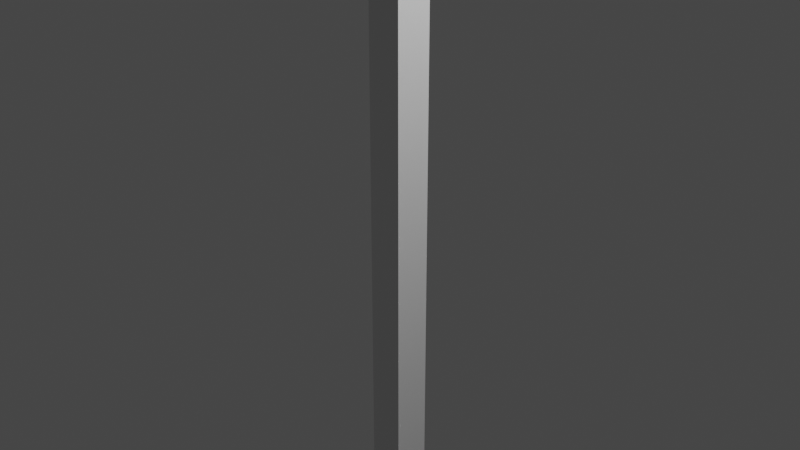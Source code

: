 # Source: coat_hanger.blend  (saved by Blender 2.82.7; exported with 4.5.12 LTS)
import bpy
from mathutils import Matrix  # noqa: F401  (used for matrix-valued properties, if any)

bpy.ops.wm.read_factory_settings(use_empty=True)
scene = bpy.context.scene
scene.name = 'Scene'

# ---- collections
col_collection = bpy.data.collections.new('Collection'); scene.collection.children.link(col_collection)

# ---- world
world_world = bpy.data.worlds.new('World'); scene.world = world_world
world_world.use_nodes = True; world_world.node_tree.nodes.clear()
_N = world_world.node_tree.nodes; _L = world_world.node_tree.links
n0 = _N.new('ShaderNodeOutputWorld'); n0.name = 'World Output'; n0.location = (300, 300)
n1 = _N.new('ShaderNodeBackground'); n1.name = 'Background'; n1.location = (10, 300)
n1.inputs[0].default_value = (0.05088, 0.05088, 0.05088, 1.0)
_L.new(n1.outputs[0], n0.inputs[0])
n0.is_active_output = True
world_world.color = (0.05088, 0.05088, 0.05088)
world_world.use_sun_shadow = False
world_world.sun_shadow_jitter_overblur = 0.0

# ---- cameras
cam_camera = bpy.data.cameras.new('Camera')
cam_camera.clip_end = 100.0
cam_camera.ortho_scale = 7.314

# ---- lights
light_light = bpy.data.lights.new('Light', 'POINT')
light_light.transmission_factor = 0.0
light_light.energy = 1000.0
light_light.shadow_soft_size = 0.1
light_light.shadow_maximum_resolution = 0.006
light_light.use_absolute_resolution = True

# ---- meshes
me_cube_001 = bpy.data.meshes.new('Cube.001')
me_cube_001.from_pydata([(-1.0, -1.0, -1.0), (-1.0, -1.0, 1.0), (-1.0, 1.0, -1.0), (-1.0, 1.0, 1.0), (1.0, -1.0, -1.0), (1.0, -1.0, 1.0), (1.0, 1.0, -1.0), (1.0, 1.0, 1.0)], [], [(0, 1, 3, 2), (2, 3, 7, 6), (6, 7, 5, 4), (4, 5, 1, 0), (2, 6, 4, 0), (7, 3, 1, 5)])
_uv = me_cube_001.uv_layers.new(name='UVMap')
_uv.uv.foreach_set('vector', [0.375, 0.0, 0.625, 0.0, 0.625, 0.25, 0.375, 0.25, 0.375, 0.25, 0.625, 0.25, 0.625, 0.5, 0.375, 0.5, 0.375, 0.5, 0.625, 0.5, 0.625, 0.75, 0.375, 0.75, 0.375, 0.75, 0.625, 0.75, 0.625, 1.0, 0.375, 1.0, 0.125, 0.5, 0.375, 0.5, 0.375, 0.75, 0.125, 0.75, 0.625, 0.5, 0.875, 0.5, 0.875, 0.75, 0.625, 0.75])
me_cube_001.use_remesh_fix_poles = True
me_cube_001.use_remesh_preserve_attributes = False
me_cube_001.use_mirror_vertex_groups = False
me_cube_001.update()
me_cube_002 = bpy.data.meshes.new('Cube.002')
me_cube_002.from_pydata([(-1.0, -1.0, -1.0), (-1.0, -1.0, 1.0), (-1.0, 1.0, -1.0), (-1.0, 1.0, 1.0), (1.0, -1.0, -1.0), (1.0, -1.0, 1.0), (1.0, 1.0, -1.0), (1.0, 1.0, 1.0)], [], [(0, 1, 3, 2), (2, 3, 7, 6), (6, 7, 5, 4), (4, 5, 1, 0), (2, 6, 4, 0), (7, 3, 1, 5)])
_uv = me_cube_002.uv_layers.new(name='UVMap')
_uv.uv.foreach_set('vector', [0.375, 0.0, 0.625, 0.0, 0.625, 0.25, 0.375, 0.25, 0.375, 0.25, 0.625, 0.25, 0.625, 0.5, 0.375, 0.5, 0.375, 0.5, 0.625, 0.5, 0.625, 0.75, 0.375, 0.75, 0.375, 0.75, 0.625, 0.75, 0.625, 1.0, 0.375, 1.0, 0.125, 0.5, 0.375, 0.5, 0.375, 0.75, 0.125, 0.75, 0.625, 0.5, 0.875, 0.5, 0.875, 0.75, 0.625, 0.75])
me_cube_002.use_remesh_fix_poles = True
me_cube_002.use_remesh_preserve_attributes = False
me_cube_002.use_mirror_vertex_groups = False
me_cube_002.update()
me_cube_003 = bpy.data.meshes.new('Cube.003')
me_cube_003.from_pydata([(-1.0, -1.0, -1.0), (-1.0, -1.0, 1.0), (-1.0, 1.0, -1.0), (-1.0, 1.0, 1.0), (1.0, -1.0, -1.0), (1.0, -1.0, 1.0), (1.0, 1.0, -1.0), (1.0, 1.0, 1.0)], [], [(0, 1, 3, 2), (2, 3, 7, 6), (6, 7, 5, 4), (4, 5, 1, 0), (2, 6, 4, 0), (7, 3, 1, 5)])
_uv = me_cube_003.uv_layers.new(name='UVMap')
_uv.uv.foreach_set('vector', [0.375, 0.0, 0.625, 0.0, 0.625, 0.25, 0.375, 0.25, 0.375, 0.25, 0.625, 0.25, 0.625, 0.5, 0.375, 0.5, 0.375, 0.5, 0.625, 0.5, 0.625, 0.75, 0.375, 0.75, 0.375, 0.75, 0.625, 0.75, 0.625, 1.0, 0.375, 1.0, 0.125, 0.5, 0.375, 0.5, 0.375, 0.75, 0.125, 0.75, 0.625, 0.5, 0.875, 0.5, 0.875, 0.75, 0.625, 0.75])
me_cube_003.use_remesh_fix_poles = True
me_cube_003.use_remesh_preserve_attributes = False
me_cube_003.use_mirror_vertex_groups = False
me_cube_003.update()
me_cube_004 = bpy.data.meshes.new('Cube.004')
me_cube_004.from_pydata([(-1.0, -1.0, -1.0), (-1.0, -1.0, 1.0), (-1.0, 1.0, -1.0), (-1.0, 1.0, 1.0), (1.0, -1.0, -1.0), (1.0, -1.0, 1.0), (1.0, 1.0, -1.0), (1.0, 1.0, 1.0)], [], [(0, 1, 3, 2), (2, 3, 7, 6), (6, 7, 5, 4), (4, 5, 1, 0), (2, 6, 4, 0), (7, 3, 1, 5)])
_uv = me_cube_004.uv_layers.new(name='UVMap')
_uv.uv.foreach_set('vector', [0.375, 0.0, 0.625, 0.0, 0.625, 0.25, 0.375, 0.25, 0.375, 0.25, 0.625, 0.25, 0.625, 0.5, 0.375, 0.5, 0.375, 0.5, 0.625, 0.5, 0.625, 0.75, 0.375, 0.75, 0.375, 0.75, 0.625, 0.75, 0.625, 1.0, 0.375, 1.0, 0.125, 0.5, 0.375, 0.5, 0.375, 0.75, 0.125, 0.75, 0.625, 0.5, 0.875, 0.5, 0.875, 0.75, 0.625, 0.75])
me_cube_004.use_remesh_fix_poles = True
me_cube_004.use_remesh_preserve_attributes = False
me_cube_004.use_mirror_vertex_groups = False
me_cube_004.update()
me_cube_005 = bpy.data.meshes.new('Cube.005')
me_cube_005.from_pydata([(-1.0, -1.0, -1.0), (-1.0, -1.0, 1.0), (-1.0, 1.0, -1.0), (-1.0, 1.0, 1.0), (1.0, -1.0, -1.0), (1.0, -1.0, 1.0), (1.0, 1.0, -1.0), (1.0, 1.0, 1.0)], [], [(0, 1, 3, 2), (2, 3, 7, 6), (6, 7, 5, 4), (4, 5, 1, 0), (2, 6, 4, 0), (7, 3, 1, 5)])
_uv = me_cube_005.uv_layers.new(name='UVMap')
_uv.uv.foreach_set('vector', [0.375, 0.0, 0.625, 0.0, 0.625, 0.25, 0.375, 0.25, 0.375, 0.25, 0.625, 0.25, 0.625, 0.5, 0.375, 0.5, 0.375, 0.5, 0.625, 0.5, 0.625, 0.75, 0.375, 0.75, 0.375, 0.75, 0.625, 0.75, 0.625, 1.0, 0.375, 1.0, 0.125, 0.5, 0.375, 0.5, 0.375, 0.75, 0.125, 0.75, 0.625, 0.5, 0.875, 0.5, 0.875, 0.75, 0.625, 0.75])
me_cube_005.use_remesh_fix_poles = True
me_cube_005.use_remesh_preserve_attributes = False
me_cube_005.use_mirror_vertex_groups = False
me_cube_005.update()
me_cube_006 = bpy.data.meshes.new('Cube.006')
me_cube_006.from_pydata([(-0.753, -0.5525, -0.917), (-0.5525, -0.5525, -1.0), (-0.5525, -0.753, -0.917), (-0.7658, -0.7658, -0.8082), (-0.5525, -0.917, -0.753), (-0.5525, -1.0, -0.5525), (-0.753, -0.917, -0.5525), (-0.7658, -0.8082, -0.7658), (-0.917, -0.5525, -0.753), (-0.8082, -0.7658, -0.7658), (-0.917, -0.753, -0.5525), (-1.0, -0.5525, -0.5525), (-0.753, -0.917, 0.5525), (-0.5525, -1.0, 0.5525), (-0.5525, -0.917, 0.753), (-0.7658, -0.8082, 0.7658), (-0.5525, -0.753, 0.917), (-0.5525, -0.5525, 1.0), (-0.753, -0.5525, 0.917), (-0.7658, -0.7658, 0.8082), (-0.917, -0.753, 0.5525), (-0.8082, -0.7658, 0.7658), (-0.917, -0.5525, 0.753), (-1.0, -0.5525, 0.5525), (-0.5525, 0.753, -0.917), (-0.5525, 0.5525, -1.0), (-0.753, 0.5525, -0.917), (-0.7658, 0.7658, -0.8082), (-0.917, 0.5525, -0.753), (-1.0, 0.5525, -0.5525), (-0.917, 0.753, -0.5525), (-0.8082, 0.7658, -0.7658), (-0.5525, 0.917, -0.753), (-0.7658, 0.8082, -0.7658), (-0.753, 0.917, -0.5525), (-0.5525, 1.0, -0.5525), (-0.753, 0.5525, 0.917), (-0.5525, 0.5525, 1.0), (-0.5525, 0.753, 0.917), (-0.7658, 0.7658, 0.8082), (-0.5525, 0.917, 0.753), (-0.5525, 1.0, 0.5525), (-0.753, 0.917, 0.5525), (-0.7658, 0.8082, 0.7658), (-0.917, 0.5525, 0.753), (-0.8082, 0.7658, 0.7658), (-0.917, 0.753, 0.5525), (-1.0, 0.5525, 0.5525), (0.5525, -0.753, -0.917), (0.5525, -0.5525, -1.0), (0.753, -0.5525, -0.917), (0.7658, -0.7658, -0.8082), (0.917, -0.5525, -0.753), (1.0, -0.5525, -0.5525), (0.917, -0.753, -0.5525), (0.8082, -0.7658, -0.7658), (0.5525, -0.917, -0.753), (0.7658, -0.8082, -0.7658), (0.753, -0.917, -0.5525), (0.5525, -1.0, -0.5525), (0.753, -0.5525, 0.917), (0.5525, -0.5525, 1.0), (0.5525, -0.753, 0.917), (0.7658, -0.7658, 0.8082), (0.5525, -0.917, 0.753), (0.5525, -1.0, 0.5525), (0.753, -0.917, 0.5525), (0.7658, -0.8082, 0.7658), (0.917, -0.5525, 0.753), (0.8082, -0.7658, 0.7658), (0.917, -0.753, 0.5525), (1.0, -0.5525, 0.5525), (0.753, 0.5525, -0.917), (0.5525, 0.5525, -1.0), (0.5525, 0.753, -0.917), (0.7658, 0.7658, -0.8082), (0.5525, 0.917, -0.753), (0.5525, 1.0, -0.5525), (0.753, 0.917, -0.5525), (0.7658, 0.8082, -0.7658), (0.917, 0.5525, -0.753), (0.8082, 0.7658, -0.7658), (0.917, 0.753, -0.5525), (1.0, 0.5525, -0.5525), (0.5525, 0.753, 0.917), (0.5525, 0.5525, 1.0), (0.753, 0.5525, 0.917), (0.7658, 0.7658, 0.8082), (0.917, 0.5525, 0.753), (1.0, 0.5525, 0.5525), (0.917, 0.753, 0.5525), (0.8082, 0.7658, 0.7658), (0.5525, 0.917, 0.753), (0.7658, 0.8082, 0.7658), (0.753, 0.917, 0.5525), (0.5525, 1.0, 0.5525)], [], [(11, 23, 47, 29), (86, 60, 68, 88), (74, 24, 32, 76), (15, 19, 21), (39, 43, 45), (25, 73, 49, 1), (62, 16, 14, 64), (42, 34, 30, 46), (38, 84, 92, 40), (50, 72, 80, 52), (75, 79, 81), (90, 82, 78, 94), (3, 7, 9), (59, 65, 13, 5), (85, 37, 17, 61), (35, 41, 95, 77), (27, 31, 33), (51, 55, 57), (87, 91, 93), (66, 58, 54, 70), (63, 67, 69), (83, 89, 71, 53), (6, 12, 20, 10), (18, 36, 44, 22), (2, 48, 56, 4), (0, 1, 2, 3), (4, 5, 6, 7), (8, 9, 10, 11), (12, 13, 14, 15), (16, 17, 18, 19), (20, 21, 22, 23), (24, 25, 26, 27), (28, 29, 30, 31), (32, 33, 34, 35), (36, 37, 38, 39), (40, 41, 42, 43), (44, 45, 46, 47), (48, 49, 50, 51), (52, 53, 54, 55), (56, 57, 58, 59), (60, 61, 62, 63), (64, 65, 66, 67), (68, 69, 70, 71), (72, 73, 74, 75), (76, 77, 78, 79), (80, 81, 82, 83), (84, 85, 86, 87), (88, 89, 90, 91), (92, 93, 94, 95), (8, 0, 3, 9), (2, 4, 7, 3), (6, 10, 9, 7), (20, 12, 15, 21), (14, 16, 19, 15), (18, 22, 21, 19), (32, 24, 27, 33), (26, 28, 31, 27), (30, 34, 33, 31), (44, 36, 39, 45), (38, 40, 43, 39), (42, 46, 45, 43), (56, 48, 51, 57), (50, 52, 55, 51), (54, 58, 57, 55), (68, 60, 63, 69), (62, 64, 67, 63), (66, 70, 69, 67), (80, 72, 75, 81), (74, 76, 79, 75), (78, 82, 81, 79), (92, 84, 87, 93), (86, 88, 91, 87), (90, 94, 93, 91), (25, 1, 0, 26), (11, 29, 28, 8), (5, 13, 12, 6), (23, 11, 10, 20), (17, 37, 36, 18), (47, 23, 22, 44), (41, 35, 34, 42), (29, 47, 46, 30), (73, 25, 24, 74), (35, 77, 76, 32), (37, 85, 84, 38), (95, 41, 40, 92), (89, 83, 82, 90), (77, 95, 94, 78), (49, 73, 72, 50), (83, 53, 52, 80), (85, 61, 60, 86), (71, 89, 88, 68), (65, 59, 58, 66), (53, 71, 70, 54), (1, 49, 48, 2), (59, 5, 4, 56), (61, 17, 16, 62), (13, 65, 64, 14), (26, 0, 8, 28)])
_uv = me_cube_006.uv_layers.new(name='UVMap')
_uv.uv.foreach_set('vector', [0.4309, 0.05593, 0.5691, 0.05593, 0.5691, 0.1941, 0.4309, 0.1941, 0.6455, 0.5559, 0.6455, 0.6941, 0.6045, 0.6941, 0.6045, 0.5559, 0.3191, 0.5309, 0.1809, 0.5309, 0.1809, 0.5104, 0.3191, 0.5104, 0.5957, 0.9707, 0.601, 0.9707, 0.5957, 0.976, 0.8457, 0.5293, 0.8457, 0.524, 0.851, 0.5293, 0.1809, 0.5559, 0.3191, 0.5559, 0.3191, 0.6941, 0.1809, 0.6941, 0.6809, 0.7191, 0.8191, 0.7191, 0.8191, 0.7396, 0.6809, 0.7396, 0.5691, 0.2705, 0.4309, 0.2705, 0.4309, 0.2295, 0.5691, 0.2295, 0.8191, 0.5309, 0.6809, 0.5309, 0.6809, 0.5104, 0.8191, 0.5104, 0.3545, 0.6941, 0.3545, 0.5559, 0.3955, 0.5559, 0.3955, 0.6941, 0.3457, 0.5293, 0.3457, 0.524, 0.351, 0.5293, 0.5691, 0.5205, 0.4309, 0.5205, 0.4309, 0.4795, 0.5691, 0.4795, 0.1543, 0.7207, 0.1543, 0.726, 0.149, 0.7207, 0.4309, 0.8059, 0.5691, 0.8059, 0.5691, 0.9441, 0.4309, 0.9441, 0.6809, 0.5559, 0.8191, 0.5559, 0.8191, 0.6941, 0.6809, 0.6941, 0.4309, 0.3059, 0.5691, 0.3059, 0.5691, 0.4441, 0.4309, 0.4441, 0.1543, 0.5293, 0.149, 0.5293, 0.1543, 0.524, 0.3457, 0.7207, 0.351, 0.7207, 0.3457, 0.726, 0.6543, 0.5293, 0.649, 0.5293, 0.6543, 0.524, 0.5691, 0.7705, 0.4309, 0.7705, 0.4309, 0.7295, 0.5691, 0.7295, 0.6543, 0.7207, 0.6543, 0.726, 0.649, 0.7207, 0.4309, 0.5559, 0.5691, 0.5559, 0.5691, 0.6941, 0.4309, 0.6941, 0.4309, 0.9691, 0.5691, 0.9691, 0.5691, 0.9896, 0.4309, 0.9896, 0.8441, 0.6941, 0.8441, 0.5559, 0.8646, 0.5559, 0.8646, 0.6941, 0.1809, 0.7191, 0.3191, 0.7191, 0.3191, 0.7396, 0.1809, 0.7396, 0.1559, 0.6941, 0.1809, 0.6941, 0.1809, 0.7191, 0.1543, 0.7207, 0.1809, 0.7396, 0.1809, 0.75, 0.1663, 0.75, 0.1663, 0.732, 0.1354, 0.6941, 0.143, 0.7087, 0.125, 0.7087, 0.125, 0.6941, 0.5691, 0.9691, 0.5691, 0.9587, 0.5837, 0.9587, 0.5837, 0.9767, 0.8191, 0.7191, 0.8191, 0.7087, 0.8337, 0.7087, 0.8337, 0.7267, 0.5691, 0.9896, 0.5837, 0.982, 0.5837, 1.0, 0.5691, 1.0, 0.1809, 0.5309, 0.1809, 0.5559, 0.1559, 0.5559, 0.1543, 0.5293, 0.1354, 0.5559, 0.125, 0.5559, 0.125, 0.5413, 0.143, 0.5413, 0.1809, 0.5104, 0.1663, 0.518, 0.1663, 0.5, 0.1809, 0.5, 0.8441, 0.5559, 0.8191, 0.5559, 0.8191, 0.5309, 0.8457, 0.5293, 0.8191, 0.5104, 0.8191, 0.5, 0.8337, 0.5, 0.8337, 0.518, 0.8646, 0.5559, 0.857, 0.5413, 0.875, 0.5413, 0.875, 0.5559, 0.3191, 0.7191, 0.3191, 0.7087, 0.3337, 0.7087, 0.3337, 0.7267, 0.3955, 0.6941, 0.4163, 0.6941, 0.4163, 0.7087, 0.3803, 0.7087, 0.3191, 0.7396, 0.3337, 0.732, 0.3337, 0.75, 0.3191, 0.75, 0.6455, 0.6941, 0.6663, 0.6941, 0.6663, 0.7087, 0.6303, 0.7087, 0.6809, 0.7396, 0.6809, 0.75, 0.6663, 0.75, 0.6663, 0.732, 0.6045, 0.6941, 0.6197, 0.7087, 0.5837, 0.7087, 0.5837, 0.6941, 0.3545, 0.5559, 0.3337, 0.5559, 0.3337, 0.5413, 0.3697, 0.5413, 0.3191, 0.5104, 0.3191, 0.5, 0.3337, 0.5, 0.3337, 0.518, 0.3955, 0.5559, 0.3803, 0.5413, 0.4163, 0.5413, 0.4163, 0.5559, 0.6809, 0.5309, 0.6809, 0.5413, 0.6663, 0.5413, 0.6663, 0.5233, 0.6045, 0.5559, 0.5837, 0.5559, 0.5837, 0.5413, 0.6197, 0.5413, 0.6809, 0.5104, 0.6663, 0.518, 0.6663, 0.5, 0.6809, 0.5, 0.1354, 0.6941, 0.1559, 0.6941, 0.1543, 0.7207, 0.149, 0.7207, 0.1809, 0.7191, 0.1809, 0.7396, 0.1543, 0.726, 0.1543, 0.7207, 0.4309, 0.9691, 0.4309, 0.9896, 0.4163, 0.982, 0.4163, 0.9767, 0.5691, 0.9896, 0.5691, 0.9691, 0.5957, 0.9707, 0.5957, 0.976, 0.8191, 0.7396, 0.8191, 0.7191, 0.8337, 0.7267, 0.8337, 0.732, 0.8441, 0.6941, 0.8646, 0.6941, 0.857, 0.7087, 0.8517, 0.7087, 0.1809, 0.5104, 0.1809, 0.5309, 0.1543, 0.5293, 0.1543, 0.524, 0.1559, 0.5559, 0.1354, 0.5559, 0.149, 0.5293, 0.1543, 0.5293, 0.4309, 0.2295, 0.4309, 0.2705, 0.4163, 0.2553, 0.4163, 0.2447, 0.8646, 0.5559, 0.8441, 0.5559, 0.8457, 0.5293, 0.851, 0.5293, 0.8191, 0.5309, 0.8191, 0.5104, 0.8457, 0.524, 0.8457, 0.5293, 0.5691, 0.2705, 0.5691, 0.2295, 0.5837, 0.2447, 0.5837, 0.2553, 0.3191, 0.7396, 0.3191, 0.7191, 0.3457, 0.7207, 0.3457, 0.726, 0.3545, 0.6941, 0.3955, 0.6941, 0.3803, 0.7087, 0.3697, 0.7087, 0.4309, 0.7295, 0.4309, 0.7705, 0.4163, 0.7553, 0.4163, 0.7447, 0.6045, 0.6941, 0.6455, 0.6941, 0.6303, 0.7087, 0.6197, 0.7087, 0.6809, 0.7191, 0.6809, 0.7396, 0.6543, 0.726, 0.6543, 0.7207, 0.5691, 0.7705, 0.5691, 0.7295, 0.5837, 0.7447, 0.5837, 0.7553, 0.3955, 0.5559, 0.3545, 0.5559, 0.3697, 0.5413, 0.3803, 0.5413, 0.3191, 0.5309, 0.3191, 0.5104, 0.3457, 0.524, 0.3457, 0.5293, 0.4309, 0.4795, 0.4309, 0.5205, 0.4163, 0.5053, 0.4163, 0.4947, 0.6809, 0.5104, 0.6809, 0.5309, 0.6543, 0.5293, 0.6543, 0.524, 0.6455, 0.5559, 0.6045, 0.5559, 0.6197, 0.5413, 0.6303, 0.5413, 0.5691, 0.5205, 0.5691, 0.4795, 0.5837, 0.4947, 0.5837, 0.5053, 0.1809, 0.5559, 0.1809, 0.6941, 0.1559, 0.6941, 0.1559, 0.5559, 0.4309, 0.05593, 0.4309, 0.1941, 0.4163, 0.1941, 0.4163, 0.05593, 0.4309, 0.9441, 0.5691, 0.9441, 0.5691, 0.9691, 0.4309, 0.9691, 0.5691, 0.05593, 0.4309, 0.05593, 0.4309, 0.04125, 0.5691, 0.04125, 0.8191, 0.6941, 0.8191, 0.5559, 0.8441, 0.5559, 0.8441, 0.6941, 0.5691, 0.1941, 0.5691, 0.05593, 0.5837, 0.05593, 0.5837, 0.1941, 0.5691, 0.3059, 0.4309, 0.3059, 0.4309, 0.2705, 0.5691, 0.2705, 0.4309, 0.1941, 0.5691, 0.1941, 0.5691, 0.2295, 0.4309, 0.2295, 0.3191, 0.5559, 0.1809, 0.5559, 0.1809, 0.5309, 0.3191, 0.5309, 0.4309, 0.3059, 0.4309, 0.4441, 0.4163, 0.4441, 0.4163, 0.3059, 0.8191, 0.5559, 0.6809, 0.5559, 0.6809, 0.5309, 0.8191, 0.5309, 0.5691, 0.4441, 0.5691, 0.3059, 0.5837, 0.3059, 0.5837, 0.4441, 0.5691, 0.5559, 0.4309, 0.5559, 0.4309, 0.5205, 0.5691, 0.5205, 0.4309, 0.4441, 0.5691, 0.4441, 0.5691, 0.4795, 0.4309, 0.4795, 0.3191, 0.6941, 0.3191, 0.5559, 0.3545, 0.5559, 0.3545, 0.6941, 0.4309, 0.5559, 0.4309, 0.6941, 0.3955, 0.6941, 0.3955, 0.5559, 0.6809, 0.5559, 0.6809, 0.6941, 0.6455, 0.6941, 0.6455, 0.5559, 0.5691, 0.6941, 0.5691, 0.5559, 0.6045, 0.5559, 0.6045, 0.6941, 0.5691, 0.8059, 0.4309, 0.8059, 0.4309, 0.7705, 0.5691, 0.7705, 0.4309, 0.6941, 0.5691, 0.6941, 0.5691, 0.7295, 0.4309, 0.7295, 0.1809, 0.6941, 0.3191, 0.6941, 0.3191, 0.7191, 0.1809, 0.7191, 0.4309, 0.8059, 0.4309, 0.9441, 0.4163, 0.9441, 0.4163, 0.8059, 0.6809, 0.6941, 0.8191, 0.6941, 0.8191, 0.7191, 0.6809, 0.7191, 0.5691, 0.9441, 0.5691, 0.8059, 0.5837, 0.8059, 0.5837, 0.9441, 0.1559, 0.5559, 0.1559, 0.6941, 0.1354, 0.6941, 0.1354, 0.5559])
me_cube_006.use_remesh_fix_poles = True
me_cube_006.use_remesh_preserve_attributes = False
me_cube_006.use_mirror_vertex_groups = False
me_cube_006.update()

# ---- objects
ob_light = bpy.data.objects.new('Light', light_light)
ob_camera = bpy.data.objects.new('Camera', cam_camera)
ob_cube = bpy.data.objects.new('Cube', me_cube_001)
ob_cube_001 = bpy.data.objects.new('Cube.001', me_cube_002)
ob_cube_002 = bpy.data.objects.new('Cube.002', me_cube_003)
ob_cube_003 = bpy.data.objects.new('Cube.003', me_cube_004)
ob_cube_004 = bpy.data.objects.new('Cube.004', me_cube_005)
ob_cube_005 = bpy.data.objects.new('Cube.005', me_cube_006)

# ---- transforms, parenting, visibility, modifiers, constraints
ob_light.location = (4.076, 1.005, 5.904)
ob_light.rotation_euler = (0.6503, 0.05522, 1.866)
ob_light.lock_rotations_4d = False
ob_light.empty_display_type = 'ARROWS'
ob_light.color = (0.0, 0.0, 0.0, 0.0)
ob_light.lineart.crease_threshold = 0.0
ob_camera.location = (7.359, -6.926, 4.958)
ob_camera.rotation_euler = (1.109, 0.0, 0.8149)
ob_camera.lock_rotations_4d = False
ob_camera.empty_display_type = 'ARROWS'
ob_camera.color = (0.0, 0.0, 0.0, 0.0)
ob_camera.display_type = 'WIRE'
ob_camera.lineart.crease_threshold = 0.0
ob_cube.location = (1.2, 0.0, 5.0)
ob_cube.rotation_euler = (0.0, 0.6653, 0.0)
ob_cube.scale = (0.2, 0.19, 2.0)
ob_cube.lineart.crease_threshold = 0.0
ob_cube_001.location = (0.0, 0.0, -3.246)
ob_cube_001.scale = (0.2, 0.2, 7.0)
ob_cube_001.lineart.crease_threshold = 0.0
ob_cube_002.location = (0.0, -1.2, 5.0)
ob_cube_002.rotation_euler = (0.0, -0.6653, 1.571)
ob_cube_002.scale = (0.2, 0.19, 2.0)
ob_cube_002.lineart.crease_threshold = 0.0
ob_cube_003.location = (-1.2, 0.0, 5.0)
ob_cube_003.rotation_euler = (0.0, -0.6653, 0.0)
ob_cube_003.scale = (0.2, 0.19, 2.0)
ob_cube_003.lineart.crease_threshold = 0.0
ob_cube_004.location = (0.0, 1.2, 5.0)
ob_cube_004.rotation_euler = (0.0, 0.6653, 1.571)
ob_cube_004.scale = (0.2, 0.19, 2.0)
ob_cube_004.lineart.crease_threshold = 0.0
ob_cube_005.location = (0.0, 0.0, -10.06)
ob_cube_005.scale = (1.878, 1.878, 0.2132)
ob_cube_005.lineart.crease_threshold = 0.0

# ---- collection membership
col_collection.objects.link(ob_light)
col_collection.objects.link(ob_camera)
col_collection.objects.link(ob_cube)
col_collection.objects.link(ob_cube_001)
col_collection.objects.link(ob_cube_002)
col_collection.objects.link(ob_cube_003)
col_collection.objects.link(ob_cube_004)
col_collection.objects.link(ob_cube_005)

# ---- scene / render settings (as saved in the file)
scene.camera = ob_camera
scene.frame_start = 1; scene.frame_end = 250; scene.frame_set(1)
scene.render.engine = 'BLENDER_EEVEE_NEXT'
scene.cycles.use_denoising = False
scene.cycles.samples = 128
scene.cycles.sampling_pattern = 'TABULATED_SOBOL'
scene.cycles.use_adaptive_sampling = False
scene.cycles.use_light_tree = False
scene.view_settings.view_transform = 'Filmic'
bpy.context.view_layer.update()
